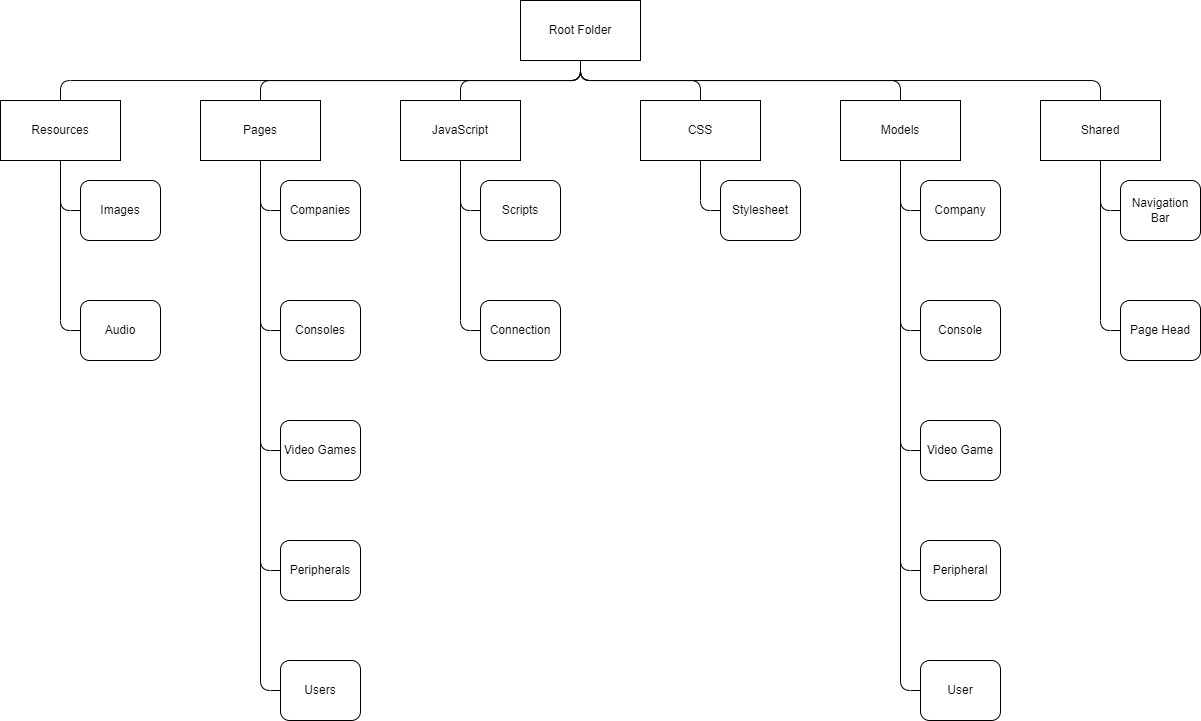

The diagram above was exported from draw.io. Its source (the exported page's mxGraphModel, read from the mxfile embedded in the PNG):
<mxGraphModel dx="2272" dy="839" grid="1" gridSize="10" guides="1" tooltips="1" connect="1" arrows="1" fold="1" page="1" pageScale="1" pageWidth="850" pageHeight="1100" math="0" shadow="0">
  <root>
    <mxCell id="0" />
    <mxCell id="1" parent="0" />
    <mxCell id="YxsBHZrqMSQ07YjjafUd-5" style="edgeStyle=orthogonalEdgeStyle;rounded=1;orthogonalLoop=1;jettySize=auto;html=1;entryX=0.5;entryY=0;entryDx=0;entryDy=0;exitX=0.5;exitY=1;exitDx=0;exitDy=0;strokeColor=default;endArrow=none;endFill=0;" edge="1" parent="1" source="YxsBHZrqMSQ07YjjafUd-1" target="YxsBHZrqMSQ07YjjafUd-2">
      <mxGeometry relative="1" as="geometry" />
    </mxCell>
    <mxCell id="YxsBHZrqMSQ07YjjafUd-6" style="edgeStyle=orthogonalEdgeStyle;rounded=1;orthogonalLoop=1;jettySize=auto;html=1;entryX=0.5;entryY=0;entryDx=0;entryDy=0;strokeColor=default;endArrow=none;endFill=0;exitX=0.5;exitY=1;exitDx=0;exitDy=0;" edge="1" parent="1" source="YxsBHZrqMSQ07YjjafUd-1" target="YxsBHZrqMSQ07YjjafUd-3">
      <mxGeometry relative="1" as="geometry" />
    </mxCell>
    <mxCell id="YxsBHZrqMSQ07YjjafUd-7" style="edgeStyle=orthogonalEdgeStyle;rounded=1;orthogonalLoop=1;jettySize=auto;html=1;entryX=0.5;entryY=0;entryDx=0;entryDy=0;strokeColor=default;endArrow=none;endFill=0;exitX=0.5;exitY=1;exitDx=0;exitDy=0;" edge="1" parent="1" source="YxsBHZrqMSQ07YjjafUd-1" target="YxsBHZrqMSQ07YjjafUd-4">
      <mxGeometry relative="1" as="geometry" />
    </mxCell>
    <mxCell id="YxsBHZrqMSQ07YjjafUd-11" style="edgeStyle=orthogonalEdgeStyle;rounded=1;orthogonalLoop=1;jettySize=auto;html=1;strokeColor=default;endArrow=none;endFill=0;exitX=0.5;exitY=1;exitDx=0;exitDy=0;" edge="1" parent="1" source="YxsBHZrqMSQ07YjjafUd-1" target="YxsBHZrqMSQ07YjjafUd-8">
      <mxGeometry relative="1" as="geometry" />
    </mxCell>
    <mxCell id="YxsBHZrqMSQ07YjjafUd-12" style="edgeStyle=orthogonalEdgeStyle;rounded=1;orthogonalLoop=1;jettySize=auto;html=1;strokeColor=default;endArrow=none;endFill=0;exitX=0.5;exitY=1;exitDx=0;exitDy=0;" edge="1" parent="1" source="YxsBHZrqMSQ07YjjafUd-1" target="YxsBHZrqMSQ07YjjafUd-9">
      <mxGeometry relative="1" as="geometry" />
    </mxCell>
    <mxCell id="YxsBHZrqMSQ07YjjafUd-14" style="edgeStyle=orthogonalEdgeStyle;rounded=1;orthogonalLoop=1;jettySize=auto;html=1;entryX=0.5;entryY=0;entryDx=0;entryDy=0;strokeColor=default;endArrow=none;endFill=0;exitX=0.5;exitY=1;exitDx=0;exitDy=0;" edge="1" parent="1" source="YxsBHZrqMSQ07YjjafUd-1" target="YxsBHZrqMSQ07YjjafUd-13">
      <mxGeometry relative="1" as="geometry" />
    </mxCell>
    <mxCell id="YxsBHZrqMSQ07YjjafUd-1" value="Root Folder" style="rounded=0;whiteSpace=wrap;html=1;" vertex="1" parent="1">
      <mxGeometry x="280" y="20" width="120" height="60" as="geometry" />
    </mxCell>
    <mxCell id="YxsBHZrqMSQ07YjjafUd-31" style="edgeStyle=orthogonalEdgeStyle;rounded=1;orthogonalLoop=1;jettySize=auto;html=1;entryX=0;entryY=0.5;entryDx=0;entryDy=0;strokeColor=default;endArrow=none;endFill=0;" edge="1" parent="1" source="YxsBHZrqMSQ07YjjafUd-2" target="YxsBHZrqMSQ07YjjafUd-30">
      <mxGeometry relative="1" as="geometry" />
    </mxCell>
    <mxCell id="YxsBHZrqMSQ07YjjafUd-2" value="CSS" style="rounded=0;whiteSpace=wrap;html=1;" vertex="1" parent="1">
      <mxGeometry x="400" y="120" width="120" height="60" as="geometry" />
    </mxCell>
    <mxCell id="YxsBHZrqMSQ07YjjafUd-29" style="edgeStyle=orthogonalEdgeStyle;rounded=1;orthogonalLoop=1;jettySize=auto;html=1;entryX=0;entryY=0.5;entryDx=0;entryDy=0;strokeColor=default;endArrow=none;endFill=0;" edge="1" parent="1" source="YxsBHZrqMSQ07YjjafUd-3" target="YxsBHZrqMSQ07YjjafUd-28">
      <mxGeometry relative="1" as="geometry" />
    </mxCell>
    <mxCell id="YxsBHZrqMSQ07YjjafUd-45" style="edgeStyle=orthogonalEdgeStyle;rounded=1;orthogonalLoop=1;jettySize=auto;html=1;entryX=0;entryY=0.5;entryDx=0;entryDy=0;strokeColor=default;endArrow=none;endFill=0;" edge="1" parent="1" source="YxsBHZrqMSQ07YjjafUd-3" target="YxsBHZrqMSQ07YjjafUd-44">
      <mxGeometry relative="1" as="geometry" />
    </mxCell>
    <mxCell id="YxsBHZrqMSQ07YjjafUd-3" value="JavaScript" style="rounded=0;whiteSpace=wrap;html=1;" vertex="1" parent="1">
      <mxGeometry x="160" y="120" width="120" height="60" as="geometry" />
    </mxCell>
    <mxCell id="YxsBHZrqMSQ07YjjafUd-21" style="edgeStyle=orthogonalEdgeStyle;rounded=1;orthogonalLoop=1;jettySize=auto;html=1;entryX=0;entryY=0.5;entryDx=0;entryDy=0;strokeColor=default;endArrow=none;endFill=0;" edge="1" parent="1" source="YxsBHZrqMSQ07YjjafUd-4" target="YxsBHZrqMSQ07YjjafUd-20">
      <mxGeometry relative="1" as="geometry" />
    </mxCell>
    <mxCell id="YxsBHZrqMSQ07YjjafUd-24" style="edgeStyle=orthogonalEdgeStyle;rounded=1;orthogonalLoop=1;jettySize=auto;html=1;entryX=0;entryY=0.5;entryDx=0;entryDy=0;strokeColor=default;endArrow=none;endFill=0;" edge="1" parent="1" source="YxsBHZrqMSQ07YjjafUd-4" target="YxsBHZrqMSQ07YjjafUd-22">
      <mxGeometry relative="1" as="geometry" />
    </mxCell>
    <mxCell id="YxsBHZrqMSQ07YjjafUd-25" style="edgeStyle=orthogonalEdgeStyle;rounded=1;orthogonalLoop=1;jettySize=auto;html=1;entryX=0;entryY=0.5;entryDx=0;entryDy=0;strokeColor=default;endArrow=none;endFill=0;" edge="1" parent="1" source="YxsBHZrqMSQ07YjjafUd-4" target="YxsBHZrqMSQ07YjjafUd-23">
      <mxGeometry relative="1" as="geometry" />
    </mxCell>
    <mxCell id="YxsBHZrqMSQ07YjjafUd-27" style="edgeStyle=orthogonalEdgeStyle;rounded=1;orthogonalLoop=1;jettySize=auto;html=1;entryX=0;entryY=0.5;entryDx=0;entryDy=0;strokeColor=default;endArrow=none;endFill=0;" edge="1" parent="1" source="YxsBHZrqMSQ07YjjafUd-4" target="YxsBHZrqMSQ07YjjafUd-26">
      <mxGeometry relative="1" as="geometry" />
    </mxCell>
    <mxCell id="YxsBHZrqMSQ07YjjafUd-47" style="edgeStyle=orthogonalEdgeStyle;rounded=1;orthogonalLoop=1;jettySize=auto;html=1;entryX=0;entryY=0.5;entryDx=0;entryDy=0;strokeColor=default;endArrow=none;endFill=0;" edge="1" parent="1" source="YxsBHZrqMSQ07YjjafUd-4" target="YxsBHZrqMSQ07YjjafUd-46">
      <mxGeometry relative="1" as="geometry" />
    </mxCell>
    <mxCell id="YxsBHZrqMSQ07YjjafUd-4" value="Pages" style="rounded=0;whiteSpace=wrap;html=1;" vertex="1" parent="1">
      <mxGeometry x="-40" y="120" width="120" height="60" as="geometry" />
    </mxCell>
    <mxCell id="YxsBHZrqMSQ07YjjafUd-33" style="edgeStyle=orthogonalEdgeStyle;rounded=1;orthogonalLoop=1;jettySize=auto;html=1;entryX=0;entryY=0.5;entryDx=0;entryDy=0;strokeColor=default;endArrow=none;endFill=0;" edge="1" parent="1" source="YxsBHZrqMSQ07YjjafUd-8" target="YxsBHZrqMSQ07YjjafUd-32">
      <mxGeometry relative="1" as="geometry" />
    </mxCell>
    <mxCell id="YxsBHZrqMSQ07YjjafUd-36" style="edgeStyle=orthogonalEdgeStyle;rounded=1;orthogonalLoop=1;jettySize=auto;html=1;entryX=0;entryY=0.5;entryDx=0;entryDy=0;strokeColor=default;endArrow=none;endFill=0;" edge="1" parent="1" source="YxsBHZrqMSQ07YjjafUd-8" target="YxsBHZrqMSQ07YjjafUd-34">
      <mxGeometry relative="1" as="geometry" />
    </mxCell>
    <mxCell id="YxsBHZrqMSQ07YjjafUd-37" style="edgeStyle=orthogonalEdgeStyle;rounded=1;orthogonalLoop=1;jettySize=auto;html=1;entryX=0;entryY=0.5;entryDx=0;entryDy=0;strokeColor=default;endArrow=none;endFill=0;" edge="1" parent="1" source="YxsBHZrqMSQ07YjjafUd-8" target="YxsBHZrqMSQ07YjjafUd-35">
      <mxGeometry relative="1" as="geometry" />
    </mxCell>
    <mxCell id="YxsBHZrqMSQ07YjjafUd-39" style="edgeStyle=orthogonalEdgeStyle;rounded=1;orthogonalLoop=1;jettySize=auto;html=1;entryX=0;entryY=0.5;entryDx=0;entryDy=0;strokeColor=default;endArrow=none;endFill=0;" edge="1" parent="1" source="YxsBHZrqMSQ07YjjafUd-8" target="YxsBHZrqMSQ07YjjafUd-38">
      <mxGeometry relative="1" as="geometry" />
    </mxCell>
    <mxCell id="YxsBHZrqMSQ07YjjafUd-49" style="edgeStyle=orthogonalEdgeStyle;rounded=1;orthogonalLoop=1;jettySize=auto;html=1;entryX=0;entryY=0.5;entryDx=0;entryDy=0;strokeColor=default;endArrow=none;endFill=0;" edge="1" parent="1" source="YxsBHZrqMSQ07YjjafUd-8" target="YxsBHZrqMSQ07YjjafUd-48">
      <mxGeometry relative="1" as="geometry" />
    </mxCell>
    <mxCell id="YxsBHZrqMSQ07YjjafUd-8" value="Models" style="rounded=0;whiteSpace=wrap;html=1;" vertex="1" parent="1">
      <mxGeometry x="600" y="120" width="120" height="60" as="geometry" />
    </mxCell>
    <mxCell id="YxsBHZrqMSQ07YjjafUd-16" style="edgeStyle=orthogonalEdgeStyle;rounded=1;orthogonalLoop=1;jettySize=auto;html=1;entryX=0;entryY=0.5;entryDx=0;entryDy=0;strokeColor=default;endArrow=none;endFill=0;" edge="1" parent="1" source="YxsBHZrqMSQ07YjjafUd-9" target="YxsBHZrqMSQ07YjjafUd-15">
      <mxGeometry relative="1" as="geometry" />
    </mxCell>
    <mxCell id="YxsBHZrqMSQ07YjjafUd-19" style="edgeStyle=orthogonalEdgeStyle;rounded=1;orthogonalLoop=1;jettySize=auto;html=1;entryX=0;entryY=0.5;entryDx=0;entryDy=0;strokeColor=default;endArrow=none;endFill=0;" edge="1" parent="1" source="YxsBHZrqMSQ07YjjafUd-9" target="YxsBHZrqMSQ07YjjafUd-18">
      <mxGeometry relative="1" as="geometry" />
    </mxCell>
    <mxCell id="YxsBHZrqMSQ07YjjafUd-9" value="Resources" style="rounded=0;whiteSpace=wrap;html=1;" vertex="1" parent="1">
      <mxGeometry x="-240" y="120" width="120" height="60" as="geometry" />
    </mxCell>
    <mxCell id="YxsBHZrqMSQ07YjjafUd-41" style="edgeStyle=orthogonalEdgeStyle;rounded=1;orthogonalLoop=1;jettySize=auto;html=1;entryX=0;entryY=0.5;entryDx=0;entryDy=0;strokeColor=default;endArrow=none;endFill=0;" edge="1" parent="1" source="YxsBHZrqMSQ07YjjafUd-13" target="YxsBHZrqMSQ07YjjafUd-40">
      <mxGeometry relative="1" as="geometry" />
    </mxCell>
    <mxCell id="YxsBHZrqMSQ07YjjafUd-43" style="edgeStyle=orthogonalEdgeStyle;rounded=1;orthogonalLoop=1;jettySize=auto;html=1;entryX=0;entryY=0.5;entryDx=0;entryDy=0;strokeColor=default;endArrow=none;endFill=0;" edge="1" parent="1" source="YxsBHZrqMSQ07YjjafUd-13" target="YxsBHZrqMSQ07YjjafUd-42">
      <mxGeometry relative="1" as="geometry" />
    </mxCell>
    <mxCell id="YxsBHZrqMSQ07YjjafUd-13" value="Shared" style="rounded=0;whiteSpace=wrap;html=1;" vertex="1" parent="1">
      <mxGeometry x="800" y="120" width="120" height="60" as="geometry" />
    </mxCell>
    <mxCell id="YxsBHZrqMSQ07YjjafUd-15" value="Images" style="rounded=1;whiteSpace=wrap;html=1;" vertex="1" parent="1">
      <mxGeometry x="-160" y="200" width="80" height="60" as="geometry" />
    </mxCell>
    <mxCell id="YxsBHZrqMSQ07YjjafUd-18" value="Audio" style="rounded=1;whiteSpace=wrap;html=1;" vertex="1" parent="1">
      <mxGeometry x="-160" y="320" width="80" height="60" as="geometry" />
    </mxCell>
    <mxCell id="YxsBHZrqMSQ07YjjafUd-20" value="Companies" style="rounded=1;whiteSpace=wrap;html=1;" vertex="1" parent="1">
      <mxGeometry x="40" y="200" width="80" height="60" as="geometry" />
    </mxCell>
    <mxCell id="YxsBHZrqMSQ07YjjafUd-22" value="Consoles" style="rounded=1;whiteSpace=wrap;html=1;" vertex="1" parent="1">
      <mxGeometry x="40" y="320" width="80" height="60" as="geometry" />
    </mxCell>
    <mxCell id="YxsBHZrqMSQ07YjjafUd-23" value="Video Games" style="rounded=1;whiteSpace=wrap;html=1;" vertex="1" parent="1">
      <mxGeometry x="40" y="440" width="80" height="60" as="geometry" />
    </mxCell>
    <mxCell id="YxsBHZrqMSQ07YjjafUd-26" value="Peripherals" style="rounded=1;whiteSpace=wrap;html=1;" vertex="1" parent="1">
      <mxGeometry x="40" y="560" width="80" height="60" as="geometry" />
    </mxCell>
    <mxCell id="YxsBHZrqMSQ07YjjafUd-28" value="Scripts" style="rounded=1;whiteSpace=wrap;html=1;" vertex="1" parent="1">
      <mxGeometry x="240" y="200" width="80" height="60" as="geometry" />
    </mxCell>
    <mxCell id="YxsBHZrqMSQ07YjjafUd-30" value="Stylesheet" style="rounded=1;whiteSpace=wrap;html=1;" vertex="1" parent="1">
      <mxGeometry x="480" y="200" width="80" height="60" as="geometry" />
    </mxCell>
    <mxCell id="YxsBHZrqMSQ07YjjafUd-32" value="Company" style="rounded=1;whiteSpace=wrap;html=1;" vertex="1" parent="1">
      <mxGeometry x="680" y="200" width="80" height="60" as="geometry" />
    </mxCell>
    <mxCell id="YxsBHZrqMSQ07YjjafUd-34" value="Console" style="rounded=1;whiteSpace=wrap;html=1;" vertex="1" parent="1">
      <mxGeometry x="680" y="320" width="80" height="60" as="geometry" />
    </mxCell>
    <mxCell id="YxsBHZrqMSQ07YjjafUd-35" value="Video Game&lt;span style=&quot;color: rgba(0, 0, 0, 0); font-family: monospace; font-size: 0px; text-align: start;&quot;&gt;%3CmxGraphModel%3E%3Croot%3E%3CmxCell%20id%3D%220%22%2F%3E%3CmxCell%20id%3D%221%22%20parent%3D%220%22%2F%3E%3CmxCell%20id%3D%222%22%20value%3D%22Stylesheet%22%20style%3D%22rounded%3D1%3BwhiteSpace%3Dwrap%3Bhtml%3D1%3B%22%20vertex%3D%221%22%20parent%3D%221%22%3E%3CmxGeometry%20x%3D%22680%22%20y%3D%22200%22%20width%3D%2280%22%20height%3D%2260%22%20as%3D%22geometry%22%2F%3E%3C%2FmxCell%3E%3C%2Froot%3E%3C%2FmxGraphModel%3E&lt;/span&gt;" style="rounded=1;whiteSpace=wrap;html=1;" vertex="1" parent="1">
      <mxGeometry x="680" y="440" width="80" height="60" as="geometry" />
    </mxCell>
    <mxCell id="YxsBHZrqMSQ07YjjafUd-38" value="Peripheral" style="rounded=1;whiteSpace=wrap;html=1;" vertex="1" parent="1">
      <mxGeometry x="680" y="560" width="80" height="60" as="geometry" />
    </mxCell>
    <mxCell id="YxsBHZrqMSQ07YjjafUd-40" value="Navigation Bar" style="rounded=1;whiteSpace=wrap;html=1;" vertex="1" parent="1">
      <mxGeometry x="880" y="200" width="80" height="60" as="geometry" />
    </mxCell>
    <mxCell id="YxsBHZrqMSQ07YjjafUd-42" value="Page Head" style="rounded=1;whiteSpace=wrap;html=1;" vertex="1" parent="1">
      <mxGeometry x="880" y="320" width="80" height="60" as="geometry" />
    </mxCell>
    <mxCell id="YxsBHZrqMSQ07YjjafUd-44" value="Connection" style="rounded=1;whiteSpace=wrap;html=1;" vertex="1" parent="1">
      <mxGeometry x="240" y="320" width="80" height="60" as="geometry" />
    </mxCell>
    <mxCell id="YxsBHZrqMSQ07YjjafUd-46" value="Users" style="rounded=1;whiteSpace=wrap;html=1;" vertex="1" parent="1">
      <mxGeometry x="40" y="680" width="80" height="60" as="geometry" />
    </mxCell>
    <mxCell id="YxsBHZrqMSQ07YjjafUd-48" value="User" style="rounded=1;whiteSpace=wrap;html=1;" vertex="1" parent="1">
      <mxGeometry x="680" y="680" width="80" height="60" as="geometry" />
    </mxCell>
  </root>
</mxGraphModel>